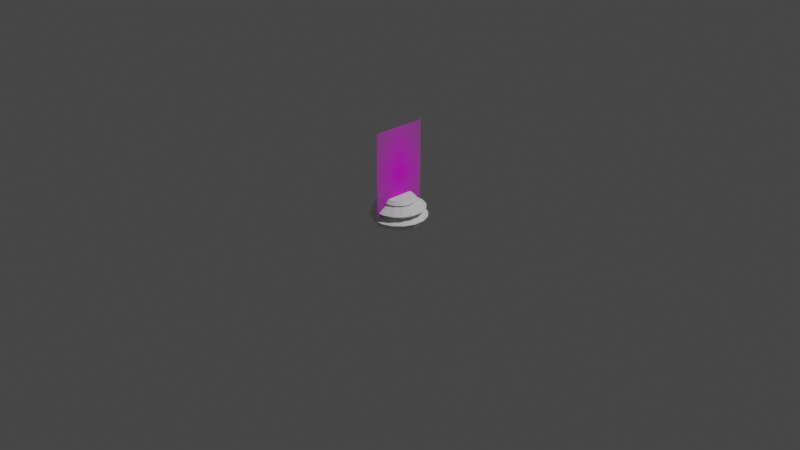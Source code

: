 # Source: ChessPieceBase.blend  (saved by Blender 2.92.15; exported with 4.5.12 LTS)
import bpy
from mathutils import Matrix  # noqa: F401  (used for matrix-valued properties, if any)

bpy.ops.wm.read_factory_settings(use_empty=True)
scene = bpy.context.scene
scene.name = 'Scene'

# ---- collections
col_collection = bpy.data.collections.new('Collection'); scene.collection.children.link(col_collection)

# ---- images (referenced by path relative to the original .blend; pixels are not part of the script)
import os
ASSET_DIR = os.environ.get("B2B_ASSET_DIR", "")  # directory of the original .blend (textures are referenced by path, not embedded)
HERE = os.path.dirname(os.path.abspath(__file__))  # packed textures are extracted next to this script under _unpacked/

def load_image(name, relpath, width, height, colorspace="sRGB"):
    """Load a texture the original file referenced (path relative to the .blend, or extracted next to this script)."""
    p = next((c for c in (os.path.join(HERE, relpath), os.path.join(ASSET_DIR, relpath)) if relpath and os.path.exists(c)), "")
    if p:
        img = bpy.data.images.load(p, check_existing=True)
        img.name = name
    else:  # same state as the original file: an image datablock whose file is absent (Cycles renders it pink)
        img = bpy.data.images.new(name, width, height)
        img.source = "FILE"
        img.filepath = "//" + (relpath or name)
    img.colorspace_settings.name = colorspace
    return img
img_staunton_pawn_png = load_image('Staunton Pawn.png', 'Staunton Pawn.png', 1024, 1024, 'sRGB')

# ---- materials (node trees are filled in below, after node groups)
mat_staunton_pawn = bpy.data.materials.new('Staunton Pawn')
mat_staunton_pawn.surface_render_method = 'BLENDED'
mat_staunton_pawn.blend_method = 'BLEND'
mat_staunton_pawn.use_transparent_shadow = False

# ---- material node trees
mat_staunton_pawn.use_nodes = True; mat_staunton_pawn.node_tree.nodes.clear()
_N = mat_staunton_pawn.node_tree.nodes; _L = mat_staunton_pawn.node_tree.links
n0 = _N.new('ShaderNodeOutputMaterial'); n0.name = 'Material Output'; n0.location = (300, 300)
n1 = _N.new('ShaderNodeTexImage'); n1.name = 'Image Texture'; n1.location = (-200, 300)
n1.image = img_staunton_pawn_png
n1.extension = 'CLIP'
n2 = _N.new('ShaderNodeBsdfPrincipled'); n2.name = 'Principled BSDF'; n2.location = (0, 300)
n2.distribution = 'GGX'
n2.subsurface_method = 'BURLEY'
n2.inputs[3].default_value = 1.45
n2.inputs[27].default_value = (0.0, 0.0, 0.0, 1.0)
n2.inputs[28].default_value = 1.0
_L.new(n1.outputs[0], n2.inputs[0])
_L.new(n1.outputs[1], n2.inputs[4])
_L.new(n2.outputs[0], n0.inputs[0])
n0.is_active_output = True

# ---- world
world_world = bpy.data.worlds.new('World'); scene.world = world_world
world_world.use_nodes = True; world_world.node_tree.nodes.clear()
_N = world_world.node_tree.nodes; _L = world_world.node_tree.links
n0 = _N.new('ShaderNodeOutputWorld'); n0.name = 'World Output'; n0.location = (300, 300)
n1 = _N.new('ShaderNodeBackground'); n1.name = 'Background'; n1.location = (10, 300)
n1.inputs[0].default_value = (0.05088, 0.05088, 0.05088, 1.0)
_L.new(n1.outputs[0], n0.inputs[0])
n0.is_active_output = True
world_world.color = (0.05088, 0.05088, 0.05088)
world_world.use_sun_shadow = False
world_world.sun_shadow_jitter_overblur = 0.0

# ---- cameras
cam_camera = bpy.data.cameras.new('Camera')
cam_camera.clip_end = 100.0
cam_camera.ortho_scale = 7.314

# ---- lights
light_light = bpy.data.lights.new('Light', 'POINT')
light_light.transmission_factor = 0.0
light_light.energy = 1000.0
light_light.shadow_soft_size = 0.1
light_light.shadow_maximum_resolution = 0.006
light_light.use_absolute_resolution = True

# ---- meshes
me_staunton_pawn = bpy.data.meshes.new('Staunton Pawn')
me_staunton_pawn.from_pydata([(-0.2935, -0.5, 0.0), (0.2935, -0.5, 0.0), (-0.2935, 0.5, 0.0), (0.2935, 0.5, 0.0)], [], [(0, 1, 3, 2)])
_uv = me_staunton_pawn.uv_layers.new(name='UVMap')
_uv.uv.foreach_set('vector', [0.0, 0.0, 1.0, 0.0, 1.0, 1.0, 0.0, 1.0])
me_staunton_pawn.materials.append(mat_staunton_pawn)
me_staunton_pawn.use_remesh_fix_poles = True
me_staunton_pawn.use_remesh_preserve_attributes = False
me_staunton_pawn.use_mirror_vertex_groups = False
me_staunton_pawn.update()
me_base = bpy.data.meshes.new('Base')
me_base.from_pydata([(0.05094, 0.2561, 0.0), (0.02912, 0.1464, 0.2629), (0.1451, 0.2171, 0.0), (0.08292, 0.1241, 0.2629), (0.2171, 0.1451, 0.0), (0.1241, 0.08292, 0.2629), (0.2561, 0.05094, 0.0), (0.1464, 0.02912, 0.2629), (0.2561, -0.05094, 0.0), (0.1464, -0.02912, 0.2629), (0.2171, -0.1451, 0.0), (0.1241, -0.08292, 0.2629), (0.1451, -0.2171, 0.0), (0.08292, -0.1241, 0.2629), (0.05094, -0.2561, 0.0), (0.02912, -0.1464, 0.2629), (-0.05094, -0.2561, 0.0), (-0.02912, -0.1464, 0.2629), (-0.1451, -0.2171, 0.0), (-0.08292, -0.1241, 0.2629), (-0.2171, -0.1451, 0.0), (-0.1241, -0.08292, 0.2629), (-0.2561, -0.05094, 0.0), (-0.1464, -0.02912, 0.2629), (-0.2561, 0.05094, 0.0), (-0.1464, 0.02912, 0.2629), (-0.2171, 0.1451, 0.0), (-0.1241, 0.08293, 0.2629), (-0.1451, 0.2171, 0.0), (-0.08292, 0.1241, 0.2629), (-0.05094, 0.2561, 0.0), (-0.02912, 0.1464, 0.2629), (0.03308, 0.1663, 0.2162), (0.0942, 0.141, 0.2162), (0.141, 0.0942, 0.2162), (0.1663, 0.03308, 0.2162), (0.1663, -0.03308, 0.2162), (0.141, -0.0942, 0.2162), (0.0942, -0.141, 0.2162), (0.03308, -0.1663, 0.2162), (-0.03308, -0.1663, 0.2162), (-0.0942, -0.141, 0.2162), (-0.141, -0.0942, 0.2162), (-0.1663, -0.03308, 0.2162), (-0.1663, 0.03308, 0.2162), (-0.141, 0.0942, 0.2162), (-0.0942, 0.141, 0.2162), (-0.03308, 0.1663, 0.2162), (0.04036, 0.2029, 0.0978), (0.1149, 0.172, 0.0978), (0.172, 0.1149, 0.0978), (0.2029, 0.04036, 0.0978), (0.2029, -0.04036, 0.0978), (0.172, -0.1149, 0.0978), (0.1149, -0.172, 0.0978), (0.04036, -0.2029, 0.0978), (-0.04036, -0.2029, 0.0978), (-0.1149, -0.172, 0.0978), (-0.172, -0.1149, 0.0978), (-0.2029, -0.04036, 0.0978), (-0.2029, 0.04036, 0.0978), (-0.172, 0.1149, 0.0978), (-0.1149, 0.172, 0.0978), (-0.04036, 0.2029, 0.0978), (0.05428, 0.2729, 0.149), (0.1546, 0.2314, 0.149), (0.2314, 0.1546, 0.149), (0.2729, 0.05428, 0.149), (0.2729, -0.05428, 0.149), (0.2314, -0.1546, 0.149), (0.1546, -0.2314, 0.149), (0.05428, -0.2729, 0.149), (-0.05428, -0.2729, 0.149), (-0.1546, -0.2314, 0.149), (-0.2314, -0.1546, 0.149), (-0.2729, -0.05428, 0.149), (-0.2729, 0.05428, 0.149), (-0.2314, 0.1546, 0.149), (-0.1546, 0.2314, 0.149), (-0.05428, 0.2729, 0.149), (0.03609, 0.1814, 0.2275), (0.1028, 0.1538, 0.2275), (0.1538, 0.1028, 0.2275), (0.1814, 0.03609, 0.2275), (0.1814, -0.03609, 0.2275), (0.1538, -0.1028, 0.2275), (0.1028, -0.1538, 0.2275), (0.03609, -0.1814, 0.2275), (-0.03609, -0.1814, 0.2275), (-0.1028, -0.1538, 0.2275), (-0.1538, -0.1028, 0.2275), (-0.1814, -0.03609, 0.2275), (-0.1814, 0.03609, 0.2275), (-0.1538, 0.1028, 0.2275), (-0.1028, 0.1538, 0.2275), (-0.03609, 0.1814, 0.2275), (0.05807, 0.292, 0.05993), (0.1654, 0.2475, 0.05993), (0.2475, 0.1654, 0.05993), (0.292, 0.05807, 0.05993), (0.292, -0.05807, 0.05993), (0.2475, -0.1654, 0.05993), (0.1654, -0.2475, 0.05993), (0.05807, -0.292, 0.05993), (-0.05807, -0.292, 0.05993), (-0.1654, -0.2475, 0.05993), (-0.2475, -0.1654, 0.05993), (-0.292, -0.05807, 0.05993), (-0.292, 0.05807, 0.05993), (-0.2475, 0.1654, 0.05993), (-0.1654, 0.2475, 0.05993), (-0.05807, 0.292, 0.05993)], [], [(1, 31, 29, 27, 25, 23, 21, 19, 17, 15, 13, 11, 9, 7, 5, 3), (111, 96, 0, 30), (0, 2, 4, 6, 8, 10, 12, 14, 16, 18, 20, 22, 24, 26, 28, 30), (80, 1, 3, 81), (94, 29, 31, 95), (93, 27, 29, 94), (92, 25, 27, 93), (91, 23, 25, 92), (90, 21, 23, 91), (89, 19, 21, 90), (88, 17, 19, 89), (87, 15, 17, 88), (86, 13, 15, 87), (85, 11, 13, 86), (84, 9, 11, 85), (83, 7, 9, 84), (82, 5, 7, 83), (81, 3, 5, 82), (79, 64, 48, 63), (78, 79, 63, 62), (77, 78, 62, 61), (76, 44, 45, 77), (64, 32, 33, 65), (75, 76, 60, 59), (74, 75, 59, 58), (73, 74, 58, 57), (72, 73, 57, 56), (71, 72, 56, 55), (70, 71, 55, 54), (69, 70, 54, 53), (68, 69, 53, 52), (67, 68, 52, 51), (66, 67, 51, 50), (65, 66, 50, 49), (64, 65, 49, 48), (97, 98, 4, 2), (60, 76, 77, 61), (81, 33, 32, 80), (110, 111, 30, 28), (109, 110, 28, 26), (108, 109, 26, 24), (107, 108, 24, 22), (106, 107, 22, 20), (105, 106, 20, 18), (104, 105, 18, 16), (103, 104, 16, 14), (102, 103, 14, 12), (101, 102, 12, 10), (100, 101, 10, 8), (99, 100, 8, 6), (98, 99, 6, 4), (96, 97, 2, 0), (66, 65, 33, 34), (79, 78, 46, 47), (78, 77, 45, 46), (76, 75, 43, 44), (75, 74, 42, 43), (74, 73, 41, 42), (73, 72, 40, 41), (72, 71, 39, 40), (71, 70, 38, 39), (70, 69, 37, 38), (69, 68, 36, 37), (68, 67, 35, 36), (67, 66, 34, 35), (64, 79, 47, 32), (34, 82, 83, 35), (35, 83, 84, 36), (36, 84, 85, 37), (37, 85, 86, 38), (38, 86, 87, 39), (39, 87, 88, 40), (40, 88, 89, 41), (41, 89, 90, 42), (42, 90, 91, 43), (43, 91, 92, 44), (44, 92, 93, 45), (45, 93, 94, 46), (46, 94, 95, 47), (80, 32, 47, 95), (1, 80, 95, 31), (33, 81, 82, 34), (97, 96, 48, 49), (111, 110, 62, 63), (110, 109, 61, 62), (109, 108, 60, 61), (108, 107, 59, 60), (107, 106, 58, 59), (106, 105, 57, 58), (105, 104, 56, 57), (104, 103, 55, 56), (103, 102, 54, 55), (102, 101, 53, 54), (101, 100, 52, 53), (100, 99, 51, 52), (99, 98, 50, 51), (98, 97, 49, 50), (96, 111, 63, 48)])
_k = {(0, 2): 1.0, (1, 3): 1.0, (2, 4): 1.0, (3, 5): 1.0, (4, 6): 1.0, (5, 7): 1.0, (6, 8): 1.0, (7, 9): 1.0, (8, 10): 1.0, (9, 11): 1.0, (10, 12): 1.0, (11, 13): 1.0, (12, 14): 1.0, (13, 15): 1.0, (14, 16): 1.0, (15, 17): 1.0, (16, 18): 1.0, (17, 19): 1.0, (18, 20): 1.0, (19, 21): 1.0, (20, 22): 1.0, (21, 23): 1.0, (22, 24): 1.0, (23, 25): 1.0, (24, 26): 1.0, (25, 27): 1.0, (26, 28): 1.0, (27, 29): 1.0, (28, 30): 1.0, (29, 31): 1.0, (0, 30): 1.0, (1, 31): 1.0, (32, 33): 0.22745, (33, 34): 0.22745, (34, 35): 0.22745, (35, 36): 0.22745, (36, 37): 0.22745, (37, 38): 0.22745, (38, 39): 0.22745, (39, 40): 0.22745, (40, 41): 0.22745, (41, 42): 0.22745, (42, 43): 0.22745, (43, 44): 0.22745, (44, 45): 0.22745, (45, 46): 0.22745, (46, 47): 0.22745, (32, 47): 0.22745}
me_base.attributes.new('crease_edge', 'FLOAT', 'EDGE').data.foreach_set('value', [_k.get((min(e.vertices), max(e.vertices)), 0.0) for e in me_base.edges])
_uv = me_base.uv_layers.new(name='UVMap')
_uv.uv.foreach_set('vector', [0.2968, 0.4854, 0.2032, 0.4854, 0.1167, 0.4496, 0.05045, 0.3833, 0.01461, 0.2968, 0.01461, 0.2032, 0.05045, 0.1167, 0.1167, 0.05045, 0.2032, 0.01461, 0.2968, 0.01461, 0.3833, 0.05045, 0.4496, 0.1167, 0.4854, 0.2032, 0.4854, 0.2968, 0.4496, 0.3833, 0.3833, 0.4496, 0.03125, 0.5708, 0.9688, 0.5708, 0.9688, 0.5, 0.03125, 0.5, 0.7968, 0.4854, 0.8833, 0.4496, 0.9496, 0.3833, 0.9854, 0.2968, 0.9854, 0.2032, 0.9496, 0.1167, 0.8833, 0.05045, 0.7968, 0.01461, 0.7032, 0.01461, 0.6167, 0.05045, 0.5504, 0.1167, 0.5146, 0.2032, 0.5146, 0.2968, 0.5504, 0.3833, 0.6167, 0.4496, 0.7032, 0.4854, 0.9688, 0.9401, 0.9688, 1.0, 0.9062, 1.0, 0.9062, 0.9401, 0.09375, 0.9401, 0.09375, 1.0, 0.03125, 1.0, 0.03125, 0.9401, 0.1562, 0.9401, 0.1562, 1.0, 0.09375, 1.0, 0.09375, 0.9401, 0.2187, 0.9401, 0.2188, 1.0, 0.1562, 1.0, 0.1562, 0.9401, 0.2812, 0.9401, 0.2812, 1.0, 0.2188, 1.0, 0.2187, 0.9401, 0.3438, 0.9401, 0.3438, 1.0, 0.2812, 1.0, 0.2812, 0.9401, 0.4062, 0.9401, 0.4062, 1.0, 0.3438, 1.0, 0.3438, 0.9401, 0.4688, 0.9401, 0.4688, 1.0, 0.4062, 1.0, 0.4062, 0.9401, 0.5312, 0.9401, 0.5312, 1.0, 0.4688, 1.0, 0.4688, 0.9401, 0.5938, 0.9401, 0.5938, 1.0, 0.5312, 1.0, 0.5312, 0.9401, 0.6562, 0.9401, 0.6562, 1.0, 0.5938, 1.0, 0.5938, 0.9401, 0.7188, 0.9401, 0.7188, 1.0, 0.6562, 1.0, 0.6562, 0.9401, 0.7812, 0.9401, 0.7812, 1.0, 0.7188, 1.0, 0.7188, 0.9401, 0.8438, 0.9401, 0.8438, 1.0, 0.7812, 1.0, 0.7812, 0.9401, 0.9062, 0.9401, 0.9062, 1.0, 0.8438, 1.0, 0.8438, 0.9401, 0.03125, 0.7574, 0.9688, 0.7574, 0.9688, 0.7005, 0.03125, 0.7005, 0.09375, 0.7574, 0.03125, 0.7574, 0.03125, 0.7005, 0.09375, 0.7005, 0.1562, 0.7574, 0.09375, 0.7574, 0.09375, 0.7005, 0.1562, 0.7005, 0.2188, 0.7574, 0.2188, 0.8881, 0.1562, 0.8881, 0.1562, 0.7574, 0.9688, 0.7574, 0.9688, 0.8881, 0.9062, 0.8881, 0.9063, 0.7574, 0.2812, 0.7574, 0.2188, 0.7574, 0.2188, 0.7005, 0.2812, 0.7005, 0.3438, 0.7574, 0.2812, 0.7574, 0.2812, 0.7005, 0.3438, 0.7005, 0.4062, 0.7574, 0.3438, 0.7574, 0.3438, 0.7005, 0.4062, 0.7005, 0.4688, 0.7574, 0.4062, 0.7574, 0.4062, 0.7005, 0.4688, 0.7005, 0.5312, 0.7574, 0.4688, 0.7574, 0.4688, 0.7005, 0.5312, 0.7005, 0.5938, 0.7574, 0.5312, 0.7574, 0.5312, 0.7005, 0.5938, 0.7005, 0.6562, 0.7574, 0.5938, 0.7574, 0.5938, 0.7005, 0.6562, 0.7005, 0.7188, 0.7574, 0.6562, 0.7574, 0.6562, 0.7005, 0.7188, 0.7005, 0.7813, 0.7574, 0.7188, 0.7574, 0.7188, 0.7005, 0.7812, 0.7005, 0.8438, 0.7574, 0.7813, 0.7574, 0.7812, 0.7005, 0.8438, 0.7005, 0.9063, 0.7574, 0.8438, 0.7574, 0.8438, 0.7005, 0.9062, 0.7005, 0.9688, 0.7574, 0.9063, 0.7574, 0.9062, 0.7005, 0.9688, 0.7005, 0.9062, 0.5708, 0.8438, 0.5708, 0.8438, 0.5, 0.9062, 0.5, 0.2188, 0.7005, 0.2188, 0.7574, 0.1562, 0.7574, 0.1562, 0.7005, 0.9062, 0.9401, 0.9062, 0.8881, 0.9688, 0.8881, 0.9688, 0.9401, 0.09375, 0.5708, 0.03125, 0.5708, 0.03125, 0.5, 0.09375, 0.5, 0.1562, 0.5708, 0.09375, 0.5708, 0.09375, 0.5, 0.1562, 0.5, 0.2188, 0.5708, 0.1562, 0.5708, 0.1562, 0.5, 0.2188, 0.5, 0.2812, 0.5708, 0.2188, 0.5708, 0.2188, 0.5, 0.2812, 0.5, 0.3437, 0.5708, 0.2812, 0.5708, 0.2812, 0.5, 0.3438, 0.5, 0.4062, 0.5708, 0.3437, 0.5708, 0.3438, 0.5, 0.4062, 0.5, 0.4687, 0.5708, 0.4062, 0.5708, 0.4062, 0.5, 0.4688, 0.5, 0.5312, 0.5708, 0.4687, 0.5708, 0.4688, 0.5, 0.5312, 0.5, 0.5938, 0.5708, 0.5312, 0.5708, 0.5312, 0.5, 0.5938, 0.5, 0.6562, 0.5708, 0.5938, 0.5708, 0.5938, 0.5, 0.6562, 0.5, 0.7188, 0.5708, 0.6562, 0.5708, 0.6562, 0.5, 0.7188, 0.5, 0.7812, 0.5708, 0.7188, 0.5708, 0.7188, 0.5, 0.7812, 0.5, 0.8438, 0.5708, 0.7812, 0.5708, 0.7812, 0.5, 0.8438, 0.5, 0.9688, 0.5708, 0.9062, 0.5708, 0.9062, 0.5, 0.9688, 0.5, 0.8438, 0.7574, 0.9063, 0.7574, 0.9062, 0.8881, 0.8438, 0.8881, 0.03125, 0.7574, 0.09375, 0.7574, 0.09375, 0.8881, 0.03125, 0.8881, 0.09375, 0.7574, 0.1562, 0.7574, 0.1562, 0.8881, 0.09375, 0.8881, 0.2188, 0.7574, 0.2812, 0.7574, 0.2812, 0.8881, 0.2188, 0.8881, 0.2812, 0.7574, 0.3438, 0.7574, 0.3438, 0.8881, 0.2812, 0.8881, 0.3438, 0.7574, 0.4062, 0.7574, 0.4062, 0.8881, 0.3438, 0.8881, 0.4062, 0.7574, 0.4688, 0.7574, 0.4688, 0.8881, 0.4062, 0.8881, 0.4688, 0.7574, 0.5312, 0.7574, 0.5312, 0.8881, 0.4688, 0.8881, 0.5312, 0.7574, 0.5938, 0.7574, 0.5938, 0.8881, 0.5312, 0.8881, 0.5938, 0.7574, 0.6562, 0.7574, 0.6562, 0.8881, 0.5938, 0.8881, 0.6562, 0.7574, 0.7188, 0.7574, 0.7188, 0.8881, 0.6562, 0.8881, 0.7188, 0.7574, 0.7813, 0.7574, 0.7812, 0.8881, 0.7188, 0.8881, 0.7813, 0.7574, 0.8438, 0.7574, 0.8438, 0.8881, 0.7812, 0.8881, 0.9688, 0.7574, 0.03125, 0.7574, 0.03125, 0.8881, 0.9688, 0.8881, 0.8438, 0.8881, 0.8438, 0.9401, 0.7812, 0.9401, 0.7812, 0.8881, 0.7812, 0.8881, 0.7812, 0.9401, 0.7188, 0.9401, 0.7188, 0.8881, 0.7188, 0.8881, 0.7188, 0.9401, 0.6562, 0.9401, 0.6562, 0.8881, 0.6562, 0.8881, 0.6562, 0.9401, 0.5938, 0.9401, 0.5938, 0.8881, 0.5938, 0.8881, 0.5938, 0.9401, 0.5312, 0.9401, 0.5312, 0.8881, 0.5312, 0.8881, 0.5312, 0.9401, 0.4688, 0.9401, 0.4688, 0.8881, 0.4688, 0.8881, 0.4688, 0.9401, 0.4062, 0.9401, 0.4062, 0.8881, 0.4062, 0.8881, 0.4062, 0.9401, 0.3438, 0.9401, 0.3438, 0.8881, 0.3438, 0.8881, 0.3438, 0.9401, 0.2812, 0.9401, 0.2812, 0.8881, 0.2812, 0.8881, 0.2812, 0.9401, 0.2187, 0.9401, 0.2188, 0.8881, 0.2188, 0.8881, 0.2187, 0.9401, 0.1562, 0.9401, 0.1562, 0.8881, 0.1562, 0.8881, 0.1562, 0.9401, 0.09375, 0.9401, 0.09375, 0.8881, 0.09375, 0.8881, 0.09375, 0.9401, 0.03125, 0.9401, 0.03125, 0.8881, 0.9688, 0.9401, 0.9688, 0.8881, 0.03125, 0.8881, 0.03125, 0.9401, 0.9688, 1.0, 0.9688, 0.9401, 0.03125, 0.9401, 0.03125, 1.0, 0.9062, 0.8881, 0.9062, 0.9401, 0.8438, 0.9401, 0.8438, 0.8881, 0.9062, 0.5708, 0.9688, 0.5708, 0.9688, 0.7005, 0.9062, 0.7005, 0.03125, 0.5708, 0.09375, 0.5708, 0.09375, 0.7005, 0.03125, 0.7005, 0.09375, 0.5708, 0.1562, 0.5708, 0.1562, 0.7005, 0.09375, 0.7005, 0.1562, 0.5708, 0.2188, 0.5708, 0.2188, 0.7005, 0.1562, 0.7005, 0.2188, 0.5708, 0.2812, 0.5708, 0.2812, 0.7005, 0.2188, 0.7005, 0.2812, 0.5708, 0.3437, 0.5708, 0.3438, 0.7005, 0.2812, 0.7005, 0.3437, 0.5708, 0.4062, 0.5708, 0.4062, 0.7005, 0.3438, 0.7005, 0.4062, 0.5708, 0.4687, 0.5708, 0.4688, 0.7005, 0.4062, 0.7005, 0.4687, 0.5708, 0.5312, 0.5708, 0.5312, 0.7005, 0.4688, 0.7005, 0.5312, 0.5708, 0.5938, 0.5708, 0.5938, 0.7005, 0.5312, 0.7005, 0.5938, 0.5708, 0.6562, 0.5708, 0.6562, 0.7005, 0.5938, 0.7005, 0.6562, 0.5708, 0.7188, 0.5708, 0.7188, 0.7005, 0.6562, 0.7005, 0.7188, 0.5708, 0.7812, 0.5708, 0.7812, 0.7005, 0.7188, 0.7005, 0.7812, 0.5708, 0.8438, 0.5708, 0.8438, 0.7005, 0.7812, 0.7005, 0.8438, 0.5708, 0.9062, 0.5708, 0.9062, 0.7005, 0.8438, 0.7005, 0.9688, 0.5708, 0.03125, 0.5708, 0.03125, 0.7005, 0.9688, 0.7005])
me_base.use_remesh_fix_poles = True
me_base.use_remesh_preserve_attributes = False
me_base.use_mirror_vertex_groups = False
me_base.update()

# ---- objects
ob_light = bpy.data.objects.new('Light', light_light)
ob_camera = bpy.data.objects.new('Camera', cam_camera)
ob_staunton_pawn = bpy.data.objects.new('Staunton Pawn', me_staunton_pawn)
ob_base = bpy.data.objects.new('Base', me_base)

# ---- transforms, parenting, visibility, modifiers, constraints
ob_light.location = (4.076, 1.005, 5.904)
ob_light.rotation_euler = (0.6503, 0.05522, 1.866)
ob_light.lock_rotations_4d = False
ob_light.empty_display_type = 'ARROWS'
ob_light.color = (0.0, 0.0, 0.0, 0.0)
ob_light.lineart.crease_threshold = 0.0
ob_camera.location = (7.359, -6.926, 4.958)
ob_camera.rotation_euler = (1.109, 0.0, 0.8149)
ob_camera.lock_rotations_4d = False
ob_camera.empty_display_type = 'ARROWS'
ob_camera.color = (0.0, 0.0, 0.0, 0.0)
ob_camera.display_type = 'WIRE'
ob_camera.lineart.crease_threshold = 0.0
ob_staunton_pawn.location = (0.0, 0.0, 0.5)
ob_staunton_pawn.rotation_euler = (1.571, 0.0, 1.571)
ob_staunton_pawn.lineart.crease_threshold = 0.0
ob_base.location = (3.004e-08, 9.127e-08, 0.0)
ob_base.lineart.crease_threshold = 0.0

# ---- collection membership
col_collection.objects.link(ob_light)
col_collection.objects.link(ob_camera)
col_collection.objects.link(ob_staunton_pawn)
col_collection.objects.link(ob_base)

# ---- scene / render settings (as saved in the file)
scene.camera = ob_camera
scene.frame_start = 1; scene.frame_end = 250; scene.frame_set(0)
scene.render.engine = 'BLENDER_EEVEE_NEXT'
scene.cycles.use_denoising = False
scene.cycles.samples = 128
scene.cycles.sampling_pattern = 'TABULATED_SOBOL'
scene.cycles.use_adaptive_sampling = False
scene.cycles.use_light_tree = False
scene.view_settings.view_transform = 'Filmic'
bpy.context.view_layer.update()
